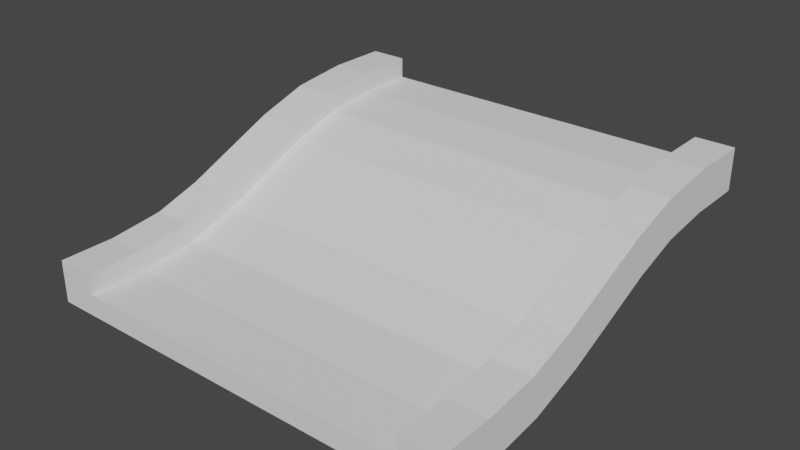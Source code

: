# Source: 2.blend  (saved by Blender 3.6.11; exported with 4.5.12 LTS)
import bpy
from mathutils import Matrix  # noqa: F401  (used for matrix-valued properties, if any)

bpy.ops.wm.read_factory_settings(use_empty=True)
scene = bpy.context.scene
scene.name = 'Scene'

# ---- world
world_world = bpy.data.worlds.new('World'); scene.world = world_world
world_world.use_nodes = True; world_world.node_tree.nodes.clear()
_N = world_world.node_tree.nodes; _L = world_world.node_tree.links
n0 = _N.new('ShaderNodeOutputWorld'); n0.name = 'World Output'; n0.location = (300, 300)
n1 = _N.new('ShaderNodeBackground'); n1.name = 'Background'; n1.location = (10, 300)
n1.inputs[0].default_value = (0.05088, 0.05088, 0.05088, 1.0)
_L.new(n1.outputs[0], n0.inputs[0])
n0.is_active_output = True
world_world.color = (0.05088, 0.05088, 0.05088)
world_world.use_sun_shadow = False
world_world.sun_shadow_jitter_overblur = 0.0

# ---- meshes
me_plane_081 = bpy.data.meshes.new('Plane.081')
me_plane_081.from_pydata([(-2.045, -1.816, 0.0), (-2.045, -2.5, 0.0), (-2.045, 2.5, 1.0), (-2.045, 1.816, 1.0), (2.045, -1.816, 0.0), (2.045, -2.5, 0.0), (2.045, 2.5, 1.0), (2.045, 1.816, 1.0), (2.045, -1.103, 0.0794), (2.045, -0.4739, 0.2748), (2.045, 0.09866, 0.5203), (2.045, 0.6472, 0.7562), (2.045, 1.206, 0.9313), (-2.045, 1.206, 0.9313), (-2.045, 0.6472, 0.7562), (-2.045, 0.09866, 0.5203), (-2.045, -0.4739, 0.2748), (-2.045, -1.103, 0.0794)], [], [(2, 6, 7, 3), (0, 4, 5, 1), (7, 12, 13, 3), (12, 11, 14, 13), (11, 10, 15, 14), (10, 9, 16, 15), (9, 8, 17, 16), (8, 4, 0, 17)])
_k = set([(0, 1), (0, 17), (1, 5), (2, 3), (2, 6), (3, 13), (4, 5), (4, 8), (6, 7), (7, 12), (8, 9), (9, 10), (10, 11), (11, 12), (13, 14), (14, 15), (15, 16), (16, 17)])
me_plane_081.attributes.new('sharp_edge', 'BOOLEAN', 'EDGE').data.foreach_set('value', [ (min(e.vertices), max(e.vertices)) in _k for e in me_plane_081.edges])
_k = {(1, 5): 1.0, (2, 3): 1.0, (4, 5): 1.0, (0, 1): 1.0, (2, 6): 1.0, (6, 7): 1.0, (0, 17): 1.0, (7, 12): 1.0, (4, 8): 1.0, (8, 9): 1.0, (9, 10): 1.0, (10, 11): 1.0, (11, 12): 1.0, (3, 13): 1.0, (13, 14): 1.0, (14, 15): 1.0, (15, 16): 1.0, (16, 17): 1.0}
me_plane_081.attributes.new('crease_edge', 'FLOAT', 'EDGE').data.foreach_set('value', [_k.get((min(e.vertices), max(e.vertices)), 0.0) for e in me_plane_081.edges])
_uv = me_plane_081.uv_layers.new(name='UVMap')
_uv.uv.foreach_set('vector', [0.0, 0.0, 0.0, 0.0, 0.0, 0.0, 0.0, 0.0, 0.0, 0.0, 0.0, 0.0, 0.0, 0.0, 0.0, 0.0, 0.0, 0.0, 0.0, 0.0, 0.0, 0.0, 0.0, 0.0, 0.0, 0.0, 0.0, 0.0, 0.0, 0.0, 0.0, 0.0, 0.0, 0.0, 0.0, 0.0, 0.0, 0.0, 0.0, 0.0, 0.0, 0.0, 0.0, 0.0, 0.0, 0.0, 0.0, 0.0, 0.0, 0.0, 0.0, 0.0, 0.0, 0.0, 0.0, 0.0, 0.0, 0.0, 0.0, 0.0, 0.0, 0.0, 0.0, 0.0])
me_plane_081.update()
me_plane_081.normals_split_custom_set([tuple(v) for v in zip(*[iter([0.0, 0.0, -1.0, 0.0, 0.0, -1.0, 0.0, 0.0, -1.0, 0.0, 0.0, -1.0, 0.0, 0.0, -1.0, 0.0, 0.0, -1.0, 0.0, 0.0, -1.0, 0.0, 0.0, -1.0, 0.0, 0.112, -0.9937, 0.0, 0.112, -0.9937, 0.0, 0.112, -0.9937, 0.0, 0.112, -0.9937, 2.488e-08, 0.2988, -0.9543, 2.488e-08, 0.2988, -0.9543, 2.488e-08, 0.2988, -0.9543, 2.488e-08, 0.2988, -0.9543, 3.66e-08, 0.3951, -0.9186, 3.66e-08, 0.3951, -0.9186, 3.66e-08, 0.3951, -0.9186, 3.66e-08, 0.3951, -0.9186, -1.169e-08, 0.3941, -0.9191, -1.169e-08, 0.3941, -0.9191, -1.169e-08, 0.3941, -0.9191, -1.169e-08, 0.3941, -0.9191, -3.316e-08, 0.2964, -0.9551, -3.316e-08, 0.2964, -0.9551, -3.316e-08, 0.2964, -0.9551, -3.316e-08, 0.2964, -0.9551, -3.174e-09, 0.1107, -0.9939, -3.174e-09, 0.1107, -0.9939, -3.174e-09, 0.1107, -0.9939, -3.174e-09, 0.1107, -0.9939])] * 3)])
me_plane_083 = bpy.data.meshes.new('Plane.083')
me_plane_083.from_pydata([(-2.5, -0.4739, 0.2748), (-2.5, 0.6472, 0.7562), (-2.5, -1.816, 0.0), (-2.5, -2.5, 0.0), (-2.5, -1.103, 0.0794), (-2.5, 0.09866, 0.5203), (-2.5, 1.206, 0.9313), (-2.5, 2.5, 1.0), (-2.5, 1.816, 1.0), (-2.045, -0.4739, 0.2748), (-2.045, 0.6472, 0.7562), (-2.045, -1.816, 0.0), (-2.045, -2.5, 0.0), (-2.045, -1.103, 0.0794), (-2.045, 0.09866, 0.5203), (-2.045, 1.206, 0.9313), (-2.045, 2.5, 1.0), (-2.045, 1.816, 1.0)], [], [(15, 6, 8, 17), (17, 8, 7, 16), (9, 0, 5, 14), (14, 5, 1, 10), (10, 1, 6, 15), (12, 3, 2, 11), (11, 2, 4, 13), (13, 4, 0, 9)])
_uv = me_plane_083.uv_layers.new(name='UVMap')
_uv.uv.foreach_set('vector', [0.0, 0.0, 0.0, 0.0, 0.0, 0.0, 0.0, 0.0, 0.0, 0.0, 0.0, 0.0, 0.0, 0.0, 0.0, 0.0, 0.0, 0.0, 0.0, 0.0, 0.0, 0.0, 0.0, 0.0, 0.0, 0.0, 0.0, 0.0, 0.0, 0.0, 0.0, 0.0, 0.0, 0.0, 0.0, 0.0, 0.0, 0.0, 0.0, 0.0, 0.0, 0.0, 0.0, 0.0, 0.0, 0.0, 0.0, 0.0, 0.0, 0.0, 0.0, 0.0, 0.0, 0.0, 0.0, 0.0, 0.0, 0.0, 0.0, 0.0, 0.0, 0.0, 0.0, 0.0])
me_plane_083.update()
me_plane_083.normals_split_custom_set([tuple(v) for v in zip(*[iter([0.0, 0.112, -0.9937, 0.0, 0.112, -0.9937, 0.0, 0.112, -0.9937, 0.0, 0.112, -0.9937, 0.0, 0.0, -1.0, 0.0, 0.0, -1.0, 0.0, 0.0, -1.0, 0.0, 0.0, -1.0, 0.0, 0.3941, -0.9191, 0.0, 0.3941, -0.9191, 0.0, 0.3941, -0.9191, 0.0, 0.3941, -0.9191, 0.0, 0.3951, -0.9186, 0.0, 0.3951, -0.9186, 0.0, 0.3951, -0.9186, 0.0, 0.3951, -0.9186, 0.0, 0.2988, -0.9543, 0.0, 0.2988, -0.9543, 0.0, 0.2988, -0.9543, 0.0, 0.2988, -0.9543, 0.0, 0.0, -1.0, 0.0, 0.0, -1.0, 0.0, 0.0, -1.0, 0.0, 0.0, -1.0, 0.0, 0.1107, -0.9939, 0.0, 0.1107, -0.9939, 0.0, 0.1107, -0.9939, 0.0, 0.1107, -0.9939, 0.0, 0.2964, -0.9551, 0.0, 0.2964, -0.9551, 0.0, 0.2964, -0.9551, 0.0, 0.2964, -0.9551])] * 3)])
me_plane_008 = bpy.data.meshes.new('Plane.008')
me_plane_008.from_pydata([(2.5, -0.4739, 0.2748), (2.5, 0.6472, 0.7562), (2.5, -1.816, 0.0), (2.5, -2.5, 0.0), (2.5, -1.103, 0.0794), (2.5, 0.09866, 0.5203), (2.5, 1.206, 0.9313), (2.5, 2.5, 1.0), (2.5, 1.816, 1.0), (2.045, -0.4739, 0.2748), (2.045, 0.6472, 0.7562), (2.045, -1.816, 0.0), (2.045, -2.5, 0.0), (2.045, -1.103, 0.0794), (2.045, 0.09866, 0.5203), (2.045, 1.206, 0.9313), (2.045, 2.5, 1.0), (2.045, 1.816, 1.0)], [], [(15, 17, 8, 6), (17, 16, 7, 8), (9, 14, 5, 0), (14, 10, 1, 5), (10, 15, 6, 1), (12, 11, 2, 3), (11, 13, 4, 2), (13, 9, 0, 4)])
_uv = me_plane_008.uv_layers.new(name='UVMap')
_uv.uv.foreach_set('vector', [0.0, 0.0, 0.0, 0.0, 0.0, 0.0, 0.0, 0.0, 0.0, 0.0, 0.0, 0.0, 0.0, 0.0, 0.0, 0.0, 0.0, 0.0, 0.0, 0.0, 0.0, 0.0, 0.0, 0.0, 0.0, 0.0, 0.0, 0.0, 0.0, 0.0, 0.0, 0.0, 0.0, 0.0, 0.0, 0.0, 0.0, 0.0, 0.0, 0.0, 0.0, 0.0, 0.0, 0.0, 0.0, 0.0, 0.0, 0.0, 0.0, 0.0, 0.0, 0.0, 0.0, 0.0, 0.0, 0.0, 0.0, 0.0, 0.0, 0.0, 0.0, 0.0, 0.0, 0.0])
me_plane_008.update()
me_plane_008.normals_split_custom_set([tuple(v) for v in zip(*[iter([0.0, 0.112, -0.9937, 0.0, 0.112, -0.9937, 0.0, 0.112, -0.9937, 0.0, 0.112, -0.9937, 0.0, 0.0, -1.0, 0.0, 0.0, -1.0, 0.0, 0.0, -1.0, 0.0, 0.0, -1.0, 0.0, 0.3941, -0.9191, 0.0, 0.3941, -0.9191, 0.0, 0.3941, -0.9191, 0.0, 0.3941, -0.9191, 0.0, 0.3951, -0.9186, 0.0, 0.3951, -0.9186, 0.0, 0.3951, -0.9186, 0.0, 0.3951, -0.9186, 0.0, 0.2988, -0.9543, 0.0, 0.2988, -0.9543, 0.0, 0.2988, -0.9543, 0.0, 0.2988, -0.9543, 0.0, 0.0, -1.0, 0.0, 0.0, -1.0, 0.0, 0.0, -1.0, 0.0, 0.0, -1.0, 0.0, 0.1107, -0.9939, 0.0, 0.1107, -0.9939, 0.0, 0.1107, -0.9939, 0.0, 0.1107, -0.9939, 0.0, 0.2964, -0.9551, 0.0, 0.2964, -0.9551, 0.0, 0.2964, -0.9551, 0.0, 0.2964, -0.9551])] * 3)])
me_plane_001 = bpy.data.meshes.new('Plane.001')
me_plane_001.from_pydata([(-2.045, -1.816, 0.0), (-2.045, -2.5, 0.0), (-2.045, 2.5, 1.0), (-2.045, 1.816, 1.0), (2.045, -1.816, 0.0), (2.045, -2.5, 0.0), (2.045, 2.5, 1.0), (2.045, 1.816, 1.0), (2.045, -1.103, 0.0794), (2.045, -0.4739, 0.2748), (2.045, 0.09866, 0.5203), (2.045, 0.6472, 0.7562), (2.045, 1.206, 0.9313), (-2.045, 1.206, 0.9313), (-2.045, 0.6472, 0.7562), (-2.045, 0.09866, 0.5203), (-2.045, -0.4739, 0.2748), (-2.045, -1.103, 0.0794)], [], [(2, 6, 7, 3), (0, 4, 5, 1), (7, 12, 13, 3), (12, 11, 14, 13), (11, 10, 15, 14), (10, 9, 16, 15), (9, 8, 17, 16), (8, 4, 0, 17)])
_k = set([(0, 1), (0, 17), (1, 5), (2, 3), (2, 6), (3, 13), (4, 5), (4, 8), (6, 7), (7, 12), (8, 9), (9, 10), (10, 11), (11, 12), (13, 14), (14, 15), (15, 16), (16, 17)])
me_plane_001.attributes.new('sharp_edge', 'BOOLEAN', 'EDGE').data.foreach_set('value', [ (min(e.vertices), max(e.vertices)) in _k for e in me_plane_001.edges])
_k = {(1, 5): 1.0, (2, 3): 1.0, (4, 5): 1.0, (0, 1): 1.0, (2, 6): 1.0, (6, 7): 1.0, (0, 17): 1.0, (7, 12): 1.0, (4, 8): 1.0, (8, 9): 1.0, (9, 10): 1.0, (10, 11): 1.0, (11, 12): 1.0, (3, 13): 1.0, (13, 14): 1.0, (14, 15): 1.0, (15, 16): 1.0, (16, 17): 1.0}
me_plane_001.attributes.new('crease_edge', 'FLOAT', 'EDGE').data.foreach_set('value', [_k.get((min(e.vertices), max(e.vertices)), 0.0) for e in me_plane_001.edges])
_uv = me_plane_001.uv_layers.new(name='UVMap')
_uv.uv.foreach_set('vector', [0.0, 0.0, 0.0, 0.0, 0.0, 0.0, 0.0, 0.0, 0.0, 0.0, 0.0, 0.0, 0.0, 0.0, 0.0, 0.0, 0.0, 0.0, 0.0, 0.0, 0.0, 0.0, 0.0, 0.0, 0.0, 0.0, 0.0, 0.0, 0.0, 0.0, 0.0, 0.0, 0.0, 0.0, 0.0, 0.0, 0.0, 0.0, 0.0, 0.0, 0.0, 0.0, 0.0, 0.0, 0.0, 0.0, 0.0, 0.0, 0.0, 0.0, 0.0, 0.0, 0.0, 0.0, 0.0, 0.0, 0.0, 0.0, 0.0, 0.0, 0.0, 0.0, 0.0, 0.0])
me_plane_001.update()
me_plane_001.normals_split_custom_set([tuple(v) for v in zip(*[iter([0.0, 0.0, -1.0, 0.0, 0.0, -1.0, 0.0, 0.0, -1.0, 0.0, 0.0, -1.0, 0.0, 0.0, -1.0, 0.0, 0.0, -1.0, 0.0, 0.0, -1.0, 0.0, 0.0, -1.0, 0.0, 0.112, -0.9937, 0.0, 0.112, -0.9937, 0.0, 0.112, -0.9937, 0.0, 0.112, -0.9937, 2.488e-08, 0.2988, -0.9543, 2.488e-08, 0.2988, -0.9543, 2.488e-08, 0.2988, -0.9543, 2.488e-08, 0.2988, -0.9543, 3.66e-08, 0.3951, -0.9186, 3.66e-08, 0.3951, -0.9186, 3.66e-08, 0.3951, -0.9186, 3.66e-08, 0.3951, -0.9186, -1.169e-08, 0.3941, -0.9191, -1.169e-08, 0.3941, -0.9191, -1.169e-08, 0.3941, -0.9191, -1.169e-08, 0.3941, -0.9191, -3.316e-08, 0.2964, -0.9551, -3.316e-08, 0.2964, -0.9551, -3.316e-08, 0.2964, -0.9551, -3.316e-08, 0.2964, -0.9551, -3.174e-09, 0.1107, -0.9939, -3.174e-09, 0.1107, -0.9939, -3.174e-09, 0.1107, -0.9939, -3.174e-09, 0.1107, -0.9939])] * 3)])

# ---- objects
ob_trimesh_0_wall_001 = bpy.data.objects.new('trimesh_0_wall.001', me_plane_081)
ob_trimesh_0_wall = bpy.data.objects.new('trimesh_0_wall', me_plane_083)
ob_trimesh_0_wall_002 = bpy.data.objects.new('trimesh_0_wall.002', me_plane_008)
ob_trimesh_0_slab = bpy.data.objects.new('trimesh_0_slab', me_plane_001)

# ---- transforms, parenting, visibility, modifiers, constraints
ob_trimesh_0_wall_001.location = (0.0, 0.0, 0.0)
ob_trimesh_0_wall_001.rotation_mode = 'QUATERNION'
ob_trimesh_0_wall_001.rotation_quaternion = (1.0, 0.0, 0.0, 0.0)
_m = ob_trimesh_0_wall_001.modifiers.new('Solidify', 'SOLIDIFY')
_m.thickness = 0.1
ob_trimesh_0_wall.location = (0.0, 0.0, 0.0)
ob_trimesh_0_wall.rotation_mode = 'QUATERNION'
ob_trimesh_0_wall.rotation_quaternion = (1.0, 0.0, 0.0, 0.0)
_m = ob_trimesh_0_wall.modifiers.new('Solidify', 'SOLIDIFY')
_m.thickness = 0.5
ob_trimesh_0_wall_002.location = (0.0, 0.0, 0.0)
ob_trimesh_0_wall_002.rotation_mode = 'QUATERNION'
ob_trimesh_0_wall_002.rotation_quaternion = (1.0, 0.0, 0.0, 0.0)
_m = ob_trimesh_0_wall_002.modifiers.new('Solidify', 'SOLIDIFY')
_m.thickness = 0.5
ob_trimesh_0_slab.location = (0.0, 0.0, 0.1)
ob_trimesh_0_slab.rotation_mode = 'QUATERNION'
ob_trimesh_0_slab.rotation_quaternion = (1.0, 0.0, 0.0, 0.0)
_m = ob_trimesh_0_slab.modifiers.new('Solidify', 'SOLIDIFY')
_m.thickness = 0.15

# ---- collection membership
scene.collection.objects.link(ob_trimesh_0_wall_001)
scene.collection.objects.link(ob_trimesh_0_wall)
scene.collection.objects.link(ob_trimesh_0_wall_002)
scene.collection.objects.link(ob_trimesh_0_slab)

# ---- scene / render settings (as saved in the file)
scene.frame_start = 1; scene.frame_end = 250; scene.frame_set(1)
scene.render.engine = 'BLENDER_EEVEE_NEXT'
scene.cycles.sampling_pattern = 'TABULATED_SOBOL'
scene.view_settings.view_transform = 'Filmic'
bpy.context.view_layer.update()

# ---- added for rendering (the .blend has no active camera and no usable light): camera, sun
cam_auto = bpy.data.cameras.new('AutoCamera')
cam_auto.lens = 50.0
cam_auto.sensor_width = 36.0
cam_auto.clip_end = 1000.0
ob_auto_camera = bpy.data.objects.new('AutoCamera', cam_auto)
scene.collection.objects.link(ob_auto_camera)
ob_auto_camera.location = (6.68791, -8.02549, 6.10033)
ob_auto_camera.rotation_euler = (1.09748, -7.21219e-08, 0.694738)
scene.camera = ob_auto_camera
light_auto_sun = bpy.data.lights.new('AutoSun', 'SUN')
light_auto_sun.energy = 3.0
light_auto_sun.angle = 0.0523599
ob_auto_sun = bpy.data.objects.new('AutoSun', light_auto_sun)
scene.collection.objects.link(ob_auto_sun)
ob_auto_sun.rotation_euler = (0.872665, 0.174533, 0.523599)
bpy.context.view_layer.update()
